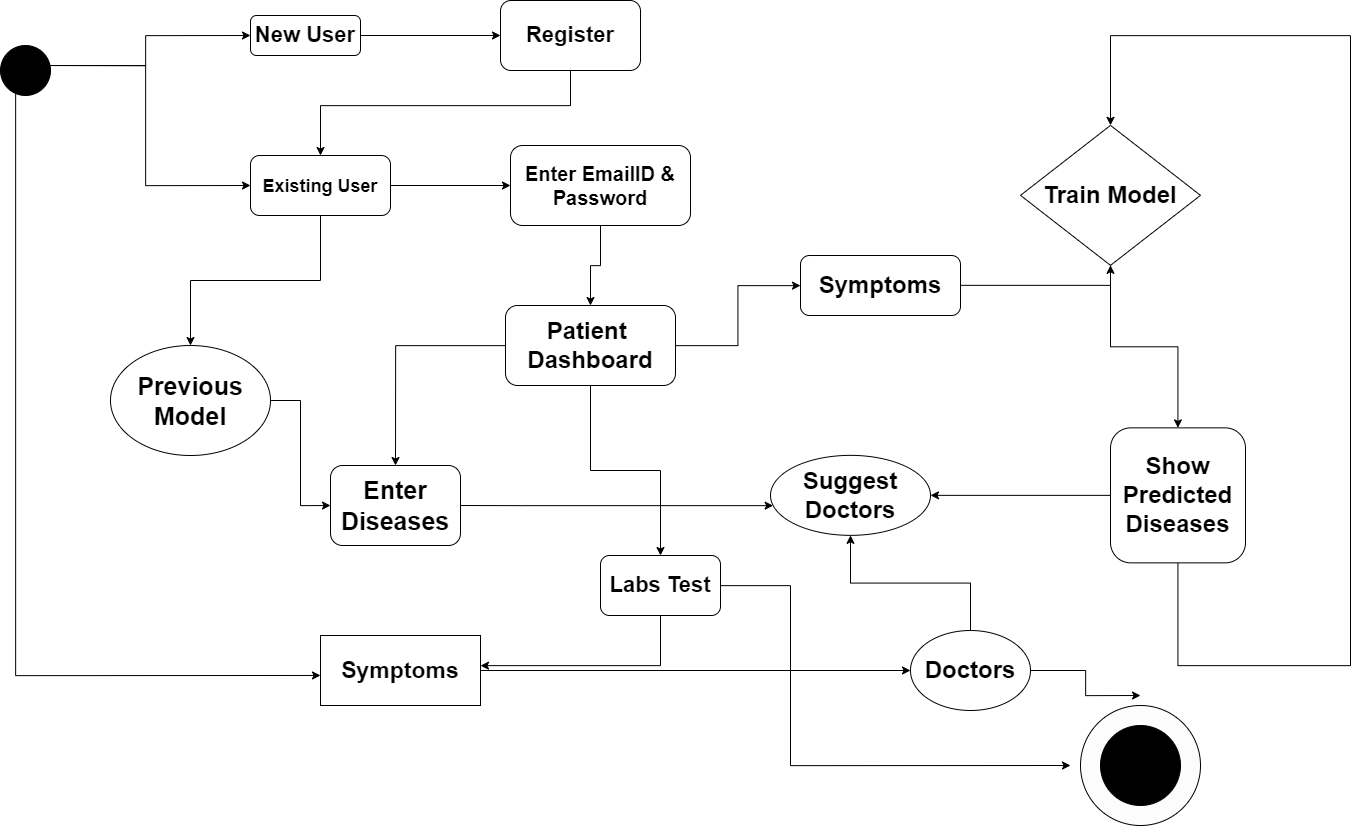

The diagram above was exported from draw.io. Its source (the exported page's mxGraphModel, read from the mxfile embedded in the PNG):
<mxGraphModel dx="2164" dy="3063" grid="1" gridSize="10" guides="1" tooltips="1" connect="1" arrows="1" fold="1" page="1" pageScale="1" pageWidth="850" pageHeight="1100" math="0" shadow="0">
  <root>
    <mxCell id="0" />
    <mxCell id="1" parent="0" />
    <mxCell id="l0T9zrclE68VIG34hyZ9-8" style="edgeStyle=orthogonalEdgeStyle;rounded=0;orthogonalLoop=1;jettySize=auto;html=1;entryX=0;entryY=0.5;entryDx=0;entryDy=0;fontSize=15;" parent="1" target="l0T9zrclE68VIG34hyZ9-6" edge="1">
      <mxGeometry relative="1" as="geometry">
        <mxPoint x="-320" y="-170" as="sourcePoint" />
      </mxGeometry>
    </mxCell>
    <mxCell id="l0T9zrclE68VIG34hyZ9-9" style="edgeStyle=orthogonalEdgeStyle;rounded=0;orthogonalLoop=1;jettySize=auto;html=1;entryX=0;entryY=0.5;entryDx=0;entryDy=0;fontSize=15;" parent="1" target="l0T9zrclE68VIG34hyZ9-7" edge="1">
      <mxGeometry relative="1" as="geometry">
        <mxPoint x="-320" y="-170" as="sourcePoint" />
      </mxGeometry>
    </mxCell>
    <mxCell id="l0T9zrclE68VIG34hyZ9-62" style="edgeStyle=orthogonalEdgeStyle;rounded=0;orthogonalLoop=1;jettySize=auto;html=1;fontSize=23;entryX=0;entryY=0.571;entryDx=0;entryDy=0;entryPerimeter=0;" parent="1" target="l0T9zrclE68VIG34hyZ9-61" edge="1">
      <mxGeometry relative="1" as="geometry">
        <mxPoint x="30" y="500" as="targetPoint" />
        <Array as="points">
          <mxPoint x="-345" y="-160" />
          <mxPoint x="-345" y="440" />
        </Array>
        <mxPoint x="-350" y="-160" as="sourcePoint" />
      </mxGeometry>
    </mxCell>
    <mxCell id="l0T9zrclE68VIG34hyZ9-11" style="edgeStyle=orthogonalEdgeStyle;rounded=0;orthogonalLoop=1;jettySize=auto;html=1;entryX=0;entryY=0.5;entryDx=0;entryDy=0;fontSize=15;" parent="1" source="l0T9zrclE68VIG34hyZ9-6" target="l0T9zrclE68VIG34hyZ9-10" edge="1">
      <mxGeometry relative="1" as="geometry" />
    </mxCell>
    <mxCell id="l0T9zrclE68VIG34hyZ9-6" value="&lt;b&gt;New User&lt;/b&gt;" style="rounded=1;whiteSpace=wrap;html=1;fontSize=22;" parent="1" vertex="1">
      <mxGeometry x="-110" y="-220" width="110" height="40" as="geometry" />
    </mxCell>
    <mxCell id="l0T9zrclE68VIG34hyZ9-13" style="edgeStyle=orthogonalEdgeStyle;rounded=0;orthogonalLoop=1;jettySize=auto;html=1;fontSize=15;" parent="1" source="l0T9zrclE68VIG34hyZ9-7" target="l0T9zrclE68VIG34hyZ9-14" edge="1">
      <mxGeometry relative="1" as="geometry">
        <mxPoint x="110" y="-50" as="targetPoint" />
      </mxGeometry>
    </mxCell>
    <mxCell id="l0T9zrclE68VIG34hyZ9-26" style="edgeStyle=orthogonalEdgeStyle;rounded=0;orthogonalLoop=1;jettySize=auto;html=1;exitX=0.5;exitY=1;exitDx=0;exitDy=0;fontSize=18;" parent="1" source="l0T9zrclE68VIG34hyZ9-7" target="l0T9zrclE68VIG34hyZ9-23" edge="1">
      <mxGeometry relative="1" as="geometry" />
    </mxCell>
    <mxCell id="l0T9zrclE68VIG34hyZ9-7" value="&lt;font size=&quot;1&quot;&gt;&lt;b style=&quot;font-size: 18px&quot;&gt;Existing User&lt;/b&gt;&lt;/font&gt;" style="rounded=1;whiteSpace=wrap;html=1;fontSize=22;" parent="1" vertex="1">
      <mxGeometry x="-110" y="-80" width="140" height="60" as="geometry" />
    </mxCell>
    <mxCell id="l0T9zrclE68VIG34hyZ9-27" style="edgeStyle=orthogonalEdgeStyle;rounded=0;orthogonalLoop=1;jettySize=auto;html=1;fontSize=18;" parent="1" source="l0T9zrclE68VIG34hyZ9-10" target="l0T9zrclE68VIG34hyZ9-7" edge="1">
      <mxGeometry relative="1" as="geometry">
        <Array as="points">
          <mxPoint x="210" y="-130" />
          <mxPoint x="-40" y="-130" />
        </Array>
      </mxGeometry>
    </mxCell>
    <mxCell id="l0T9zrclE68VIG34hyZ9-10" value="&lt;b&gt;Register&lt;/b&gt;" style="rounded=1;whiteSpace=wrap;html=1;fontSize=22;" parent="1" vertex="1">
      <mxGeometry x="140" y="-235" width="140" height="70" as="geometry" />
    </mxCell>
    <mxCell id="l0T9zrclE68VIG34hyZ9-18" style="edgeStyle=orthogonalEdgeStyle;rounded=0;orthogonalLoop=1;jettySize=auto;html=1;fontSize=15;" parent="1" source="l0T9zrclE68VIG34hyZ9-14" target="l0T9zrclE68VIG34hyZ9-19" edge="1">
      <mxGeometry relative="1" as="geometry">
        <mxPoint x="160.00000000000023" y="60" as="targetPoint" />
      </mxGeometry>
    </mxCell>
    <mxCell id="l0T9zrclE68VIG34hyZ9-14" value="&lt;b&gt;&lt;font style=&quot;font-size: 20px&quot;&gt;Enter EmailID &amp;amp; Password&lt;/font&gt;&lt;/b&gt;" style="rounded=1;whiteSpace=wrap;html=1;fontSize=15;" parent="1" vertex="1">
      <mxGeometry x="150" y="-90" width="180" height="80" as="geometry" />
    </mxCell>
    <mxCell id="l0T9zrclE68VIG34hyZ9-24" style="edgeStyle=orthogonalEdgeStyle;rounded=0;orthogonalLoop=1;jettySize=auto;html=1;entryX=0.5;entryY=0;entryDx=0;entryDy=0;fontSize=25;" parent="1" source="l0T9zrclE68VIG34hyZ9-19" target="l0T9zrclE68VIG34hyZ9-21" edge="1">
      <mxGeometry relative="1" as="geometry" />
    </mxCell>
    <mxCell id="l0T9zrclE68VIG34hyZ9-33" style="edgeStyle=orthogonalEdgeStyle;rounded=0;orthogonalLoop=1;jettySize=auto;html=1;fontSize=24;" parent="1" source="l0T9zrclE68VIG34hyZ9-19" target="l0T9zrclE68VIG34hyZ9-34" edge="1">
      <mxGeometry relative="1" as="geometry">
        <mxPoint x="300.0000000000002" y="310" as="targetPoint" />
      </mxGeometry>
    </mxCell>
    <mxCell id="l0T9zrclE68VIG34hyZ9-58" style="edgeStyle=orthogonalEdgeStyle;rounded=0;orthogonalLoop=1;jettySize=auto;html=1;fontSize=22;" parent="1" source="l0T9zrclE68VIG34hyZ9-19" target="l0T9zrclE68VIG34hyZ9-59" edge="1">
      <mxGeometry relative="1" as="geometry">
        <mxPoint x="300" y="350" as="targetPoint" />
      </mxGeometry>
    </mxCell>
    <mxCell id="l0T9zrclE68VIG34hyZ9-19" value="&lt;font style=&quot;font-size: 24px&quot;&gt;&lt;b&gt;Patient&amp;nbsp; Dashboard&lt;/b&gt;&lt;/font&gt;" style="rounded=1;whiteSpace=wrap;html=1;fontSize=15;glass=0;" parent="1" vertex="1">
      <mxGeometry x="145" y="70" width="170" height="80" as="geometry" />
    </mxCell>
    <mxCell id="l0T9zrclE68VIG34hyZ9-28" style="edgeStyle=orthogonalEdgeStyle;rounded=0;orthogonalLoop=1;jettySize=auto;html=1;fontSize=20;exitX=1;exitY=0.5;exitDx=0;exitDy=0;" parent="1" source="l0T9zrclE68VIG34hyZ9-21" target="l0T9zrclE68VIG34hyZ9-29" edge="1">
      <mxGeometry relative="1" as="geometry">
        <mxPoint x="390" y="270" as="targetPoint" />
        <Array as="points">
          <mxPoint x="160" y="270" />
          <mxPoint x="160" y="270" />
        </Array>
      </mxGeometry>
    </mxCell>
    <mxCell id="l0T9zrclE68VIG34hyZ9-21" value="&lt;font style=&quot;font-size: 25px&quot;&gt;&lt;b&gt;Enter Diseases&lt;/b&gt;&lt;/font&gt;" style="rounded=1;whiteSpace=wrap;html=1;fontSize=24;" parent="1" vertex="1">
      <mxGeometry x="-30" y="230" width="130" height="80" as="geometry" />
    </mxCell>
    <mxCell id="l0T9zrclE68VIG34hyZ9-25" style="edgeStyle=orthogonalEdgeStyle;rounded=0;orthogonalLoop=1;jettySize=auto;html=1;entryX=0;entryY=0.5;entryDx=0;entryDy=0;fontSize=18;" parent="1" source="l0T9zrclE68VIG34hyZ9-23" target="l0T9zrclE68VIG34hyZ9-21" edge="1">
      <mxGeometry relative="1" as="geometry" />
    </mxCell>
    <mxCell id="l0T9zrclE68VIG34hyZ9-23" value="&lt;b&gt;Previous Model&lt;/b&gt;" style="ellipse;whiteSpace=wrap;html=1;fontSize=25;" parent="1" vertex="1">
      <mxGeometry x="-250" y="110" width="160" height="110" as="geometry" />
    </mxCell>
    <mxCell id="l0T9zrclE68VIG34hyZ9-29" value="&lt;font style=&quot;font-size: 24px&quot;&gt;&lt;b&gt;Suggest Doctors&lt;/b&gt;&lt;/font&gt;" style="ellipse;whiteSpace=wrap;html=1;fontSize=20;" parent="1" vertex="1">
      <mxGeometry x="410" y="219.86" width="160" height="80" as="geometry" />
    </mxCell>
    <mxCell id="l0T9zrclE68VIG34hyZ9-32" style="edgeStyle=orthogonalEdgeStyle;rounded=0;orthogonalLoop=1;jettySize=auto;html=1;entryX=0.5;entryY=1;entryDx=0;entryDy=0;fontSize=24;" parent="1" source="l0T9zrclE68VIG34hyZ9-65" target="l0T9zrclE68VIG34hyZ9-29" edge="1">
      <mxGeometry relative="1" as="geometry">
        <mxPoint x="400" y="570.0028571428574" as="sourcePoint" />
      </mxGeometry>
    </mxCell>
    <mxCell id="l0T9zrclE68VIG34hyZ9-43" style="edgeStyle=orthogonalEdgeStyle;rounded=0;orthogonalLoop=1;jettySize=auto;html=1;fontSize=24;" parent="1" target="l0T9zrclE68VIG34hyZ9-44" edge="1">
      <mxGeometry relative="1" as="geometry">
        <mxPoint x="640" y="29.86" as="targetPoint" />
        <mxPoint x="530" y="30.002857142856882" as="sourcePoint" />
      </mxGeometry>
    </mxCell>
    <mxCell id="l0T9zrclE68VIG34hyZ9-34" value="&lt;b&gt;Symptoms&lt;/b&gt;" style="rounded=1;whiteSpace=wrap;html=1;fontSize=24;" parent="1" vertex="1">
      <mxGeometry x="440" y="20" width="160" height="60" as="geometry" />
    </mxCell>
    <mxCell id="l0T9zrclE68VIG34hyZ9-49" style="edgeStyle=orthogonalEdgeStyle;rounded=0;orthogonalLoop=1;jettySize=auto;html=1;fontSize=24;" parent="1" source="l0T9zrclE68VIG34hyZ9-44" target="l0T9zrclE68VIG34hyZ9-50" edge="1">
      <mxGeometry relative="1" as="geometry">
        <mxPoint x="750" y="199.86" as="targetPoint" />
      </mxGeometry>
    </mxCell>
    <mxCell id="l0T9zrclE68VIG34hyZ9-44" value="&lt;b&gt;Train Model&lt;/b&gt;" style="rhombus;whiteSpace=wrap;html=1;fontSize=24;" parent="1" vertex="1">
      <mxGeometry x="660" y="-110.14" width="180" height="140" as="geometry" />
    </mxCell>
    <mxCell id="l0T9zrclE68VIG34hyZ9-53" style="edgeStyle=orthogonalEdgeStyle;rounded=0;orthogonalLoop=1;jettySize=auto;html=1;fontSize=24;" parent="1" source="l0T9zrclE68VIG34hyZ9-50" target="l0T9zrclE68VIG34hyZ9-29" edge="1">
      <mxGeometry relative="1" as="geometry" />
    </mxCell>
    <mxCell id="l0T9zrclE68VIG34hyZ9-50" value="&lt;b&gt;Show Predicted Diseases&lt;/b&gt;" style="whiteSpace=wrap;html=1;aspect=fixed;fontSize=24;rounded=1;" parent="1" vertex="1">
      <mxGeometry x="750" y="192.36" width="135" height="135" as="geometry" />
    </mxCell>
    <mxCell id="l0T9zrclE68VIG34hyZ9-67" style="edgeStyle=orthogonalEdgeStyle;rounded=0;orthogonalLoop=1;jettySize=auto;html=1;entryX=0.5;entryY=0;entryDx=0;entryDy=0;fontSize=24;" parent="1" source="l0T9zrclE68VIG34hyZ9-50" target="l0T9zrclE68VIG34hyZ9-44" edge="1">
      <mxGeometry relative="1" as="geometry">
        <Array as="points">
          <mxPoint x="817" y="430" />
          <mxPoint x="990" y="430" />
          <mxPoint x="990" y="-200" />
          <mxPoint x="750" y="-200" />
        </Array>
        <mxPoint x="897.5" y="540.0028571428574" as="sourcePoint" />
      </mxGeometry>
    </mxCell>
    <mxCell id="l0T9zrclE68VIG34hyZ9-60" style="edgeStyle=orthogonalEdgeStyle;rounded=0;orthogonalLoop=1;jettySize=auto;html=1;fontSize=22;" parent="1" source="l0T9zrclE68VIG34hyZ9-59" target="l0T9zrclE68VIG34hyZ9-61" edge="1">
      <mxGeometry relative="1" as="geometry">
        <mxPoint x="120" y="520" as="targetPoint" />
        <Array as="points">
          <mxPoint x="300" y="430" />
          <mxPoint x="120" y="430" />
        </Array>
      </mxGeometry>
    </mxCell>
    <mxCell id="ghP3bUtfINWOkTQ7pV6x-4" style="edgeStyle=orthogonalEdgeStyle;rounded=0;orthogonalLoop=1;jettySize=auto;html=1;fontColor=#000000;" edge="1" parent="1" source="l0T9zrclE68VIG34hyZ9-59">
      <mxGeometry relative="1" as="geometry">
        <mxPoint x="710" y="530" as="targetPoint" />
        <Array as="points">
          <mxPoint x="430" y="350" />
          <mxPoint x="430" y="530" />
        </Array>
      </mxGeometry>
    </mxCell>
    <mxCell id="l0T9zrclE68VIG34hyZ9-59" value="&lt;b&gt;Labs Test&lt;/b&gt;" style="rounded=1;whiteSpace=wrap;html=1;fontSize=22;" parent="1" vertex="1">
      <mxGeometry x="240" y="320" width="120" height="60" as="geometry" />
    </mxCell>
    <mxCell id="l0T9zrclE68VIG34hyZ9-64" style="edgeStyle=orthogonalEdgeStyle;rounded=0;orthogonalLoop=1;jettySize=auto;html=1;fontSize=23;" parent="1" source="l0T9zrclE68VIG34hyZ9-61" target="l0T9zrclE68VIG34hyZ9-65" edge="1">
      <mxGeometry relative="1" as="geometry">
        <mxPoint x="40" y="550" as="targetPoint" />
      </mxGeometry>
    </mxCell>
    <mxCell id="l0T9zrclE68VIG34hyZ9-61" value="&lt;b&gt;&lt;font style=&quot;font-size: 23px&quot;&gt;Symptoms&lt;/font&gt;&lt;/b&gt;" style="rounded=0;whiteSpace=wrap;html=1;fontSize=22;" parent="1" vertex="1">
      <mxGeometry x="-40" y="400" width="160" height="70" as="geometry" />
    </mxCell>
    <mxCell id="ghP3bUtfINWOkTQ7pV6x-2" style="edgeStyle=orthogonalEdgeStyle;rounded=0;orthogonalLoop=1;jettySize=auto;html=1;fontColor=#000000;" edge="1" parent="1" source="l0T9zrclE68VIG34hyZ9-65">
      <mxGeometry relative="1" as="geometry">
        <mxPoint x="780" y="460" as="targetPoint" />
      </mxGeometry>
    </mxCell>
    <mxCell id="l0T9zrclE68VIG34hyZ9-65" value="&lt;font style=&quot;font-size: 24px&quot;&gt;&lt;b&gt;Doctors&lt;/b&gt;&lt;/font&gt;" style="ellipse;whiteSpace=wrap;html=1;fontSize=23;" parent="1" vertex="1">
      <mxGeometry x="550" y="395" width="120" height="80" as="geometry" />
    </mxCell>
    <mxCell id="ghP3bUtfINWOkTQ7pV6x-1" value="" style="ellipse;whiteSpace=wrap;html=1;aspect=fixed;fillColor=#000000;" vertex="1" parent="1">
      <mxGeometry x="-360" y="-190" width="50" height="50" as="geometry" />
    </mxCell>
    <mxCell id="ghP3bUtfINWOkTQ7pV6x-5" value="" style="ellipse;whiteSpace=wrap;html=1;aspect=fixed;rounded=1;glass=0;fontColor=#000000;fillColor=#FCFCFC;" vertex="1" parent="1">
      <mxGeometry x="720" y="470" width="120" height="120" as="geometry" />
    </mxCell>
    <mxCell id="ghP3bUtfINWOkTQ7pV6x-3" value="" style="ellipse;whiteSpace=wrap;html=1;aspect=fixed;rounded=1;glass=0;fontColor=#000000;fillColor=#000000;" vertex="1" parent="1">
      <mxGeometry x="740" y="490" width="80" height="80" as="geometry" />
    </mxCell>
  </root>
</mxGraphModel>